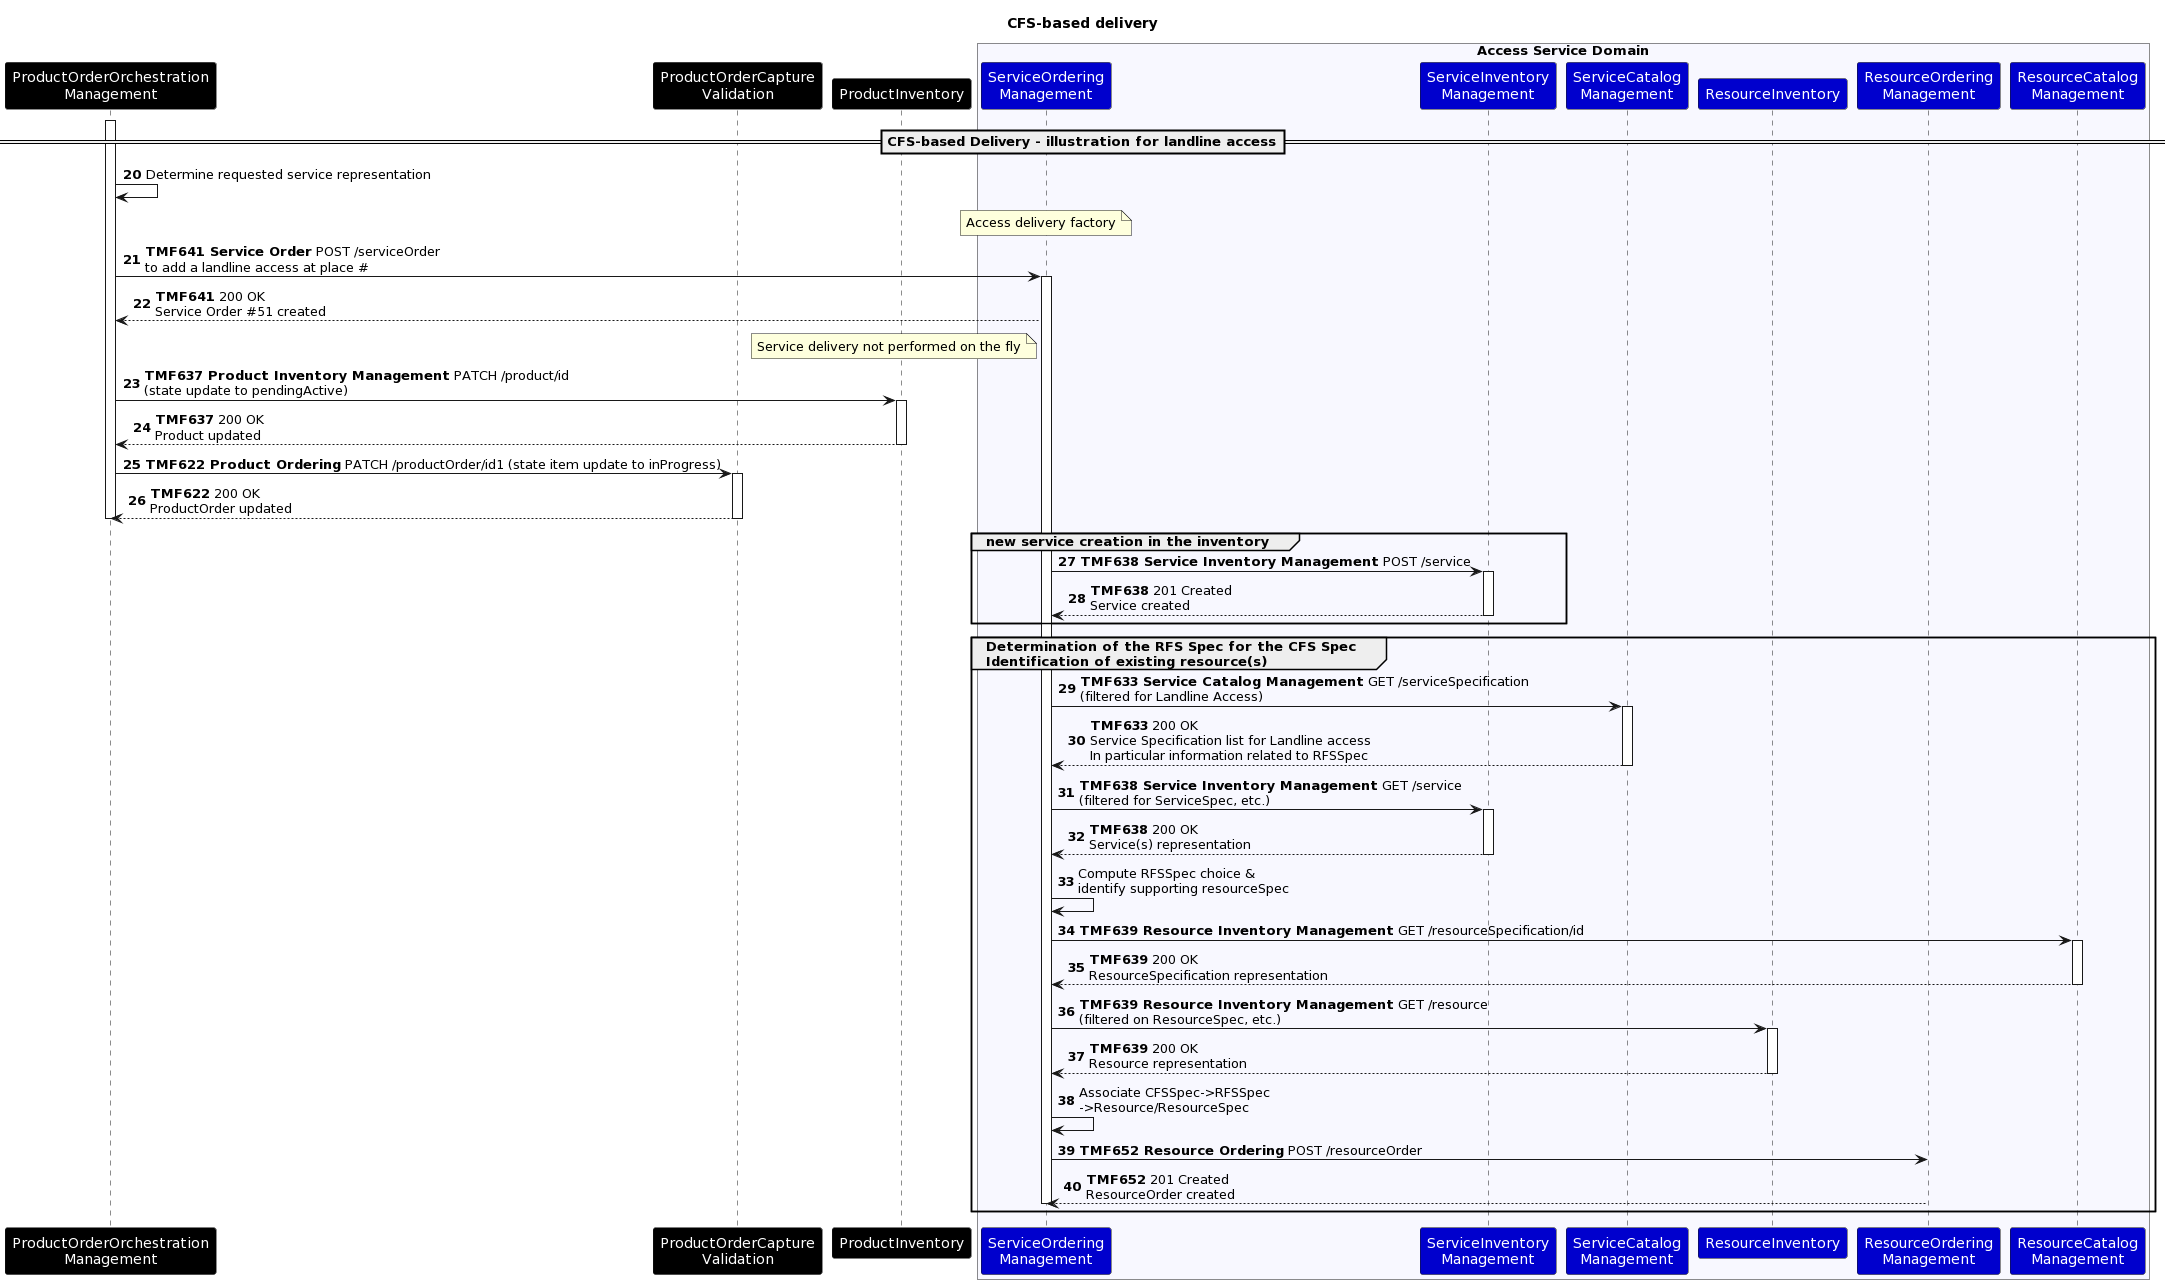

The diagram above was rendered by PlantUML. Its source (embedded in the PNG):
@startuml
skinparam ParticipantFontColor automatic
Title: CFS-based delivery
autonumber 20
participant "ProductOrderOrchestration\nManagement" as PrdOrdOrcMgmt #Black
participant "ProductOrderCapture\nValidation" as PrdOrdCptVd #Black
participant "ProductInventory" as PI #Black
box "Access Service Domain" #GhostWhite
participant "ServiceOrdering\nManagement" as SrvOrdMgmt #MediumBlue
participant "ServiceInventory\nManagement" as SrvInv #MediumBlue
participant "ServiceCatalog\nManagement" as SrvCtgMgmt #MediumBlue
participant "ResourceInventory" as RsInv #MediumBlue
participant "ResourceOrdering\nManagement" as RsOrdMgmt #MediumBlue
participant "ResourceCatalog\nManagement" as RsCtgMgmt  #MediumBlue
== CFS-based Delivery - illustration for landline access==
activate PrdOrdOrcMgmt
PrdOrdOrcMgmt -> PrdOrdOrcMgmt: Determine requested service representation
Note over SrvOrdMgmt : Access delivery factory
PrdOrdOrcMgmt -> SrvOrdMgmt:  **TMF641 Service Order** POST /serviceOrder\nto add a landline access at place #
activate SrvOrdMgmt
SrvOrdMgmt --> PrdOrdOrcMgmt :  **TMF641** 200 OK\nService Order #51 created
Note left of SrvOrdMgmt : Service delivery not performed on the fly
PrdOrdOrcMgmt -> PI: **TMF637 Product Inventory Management** PATCH /product/id\n(state update to pendingActive)
activate PI
PI --> PrdOrdOrcMgmt:  **TMF637** 200 OK\nProduct updated
deactivate PI
PrdOrdOrcMgmt -> PrdOrdCptVd:  **TMF622 Product Ordering** PATCH /productOrder/id1 (state item update to inProgress)
activate PrdOrdCptVd
PrdOrdCptVd --> PrdOrdOrcMgmt:  **TMF622** 200 OK\nProductOrder updated
deactivate PrdOrdCptVd
deactivate PrdOrdOrcMgmt
Group new service creation in the inventory
SrvOrdMgmt -> SrvInv:  **TMF638 Service Inventory Management** POST /service
activate SrvInv
SrvInv --> SrvOrdMgmt:  **TMF638** 201 Created\nService created
deactivate SrvInv
end
Group Determination of the RFS Spec for the CFS Spec\nIdentification of existing resource(s)
SrvOrdMgmt -> SrvCtgMgmt :  **TMF633 Service Catalog Management** GET /serviceSpecification\n(filtered for Landline Access)
activate SrvCtgMgmt
SrvCtgMgmt --> SrvOrdMgmt :  **TMF633** 200 OK\nService Specification list for Landline access\nIn particular information related to RFSSpec
deactivate SrvCtgMgmt
SrvOrdMgmt ->  SrvInv:  **TMF638 Service Inventory Management** GET /service\n(filtered for ServiceSpec, etc.)
activate SrvInv
SrvInv --> SrvOrdMgmt:  **TMF638** 200 OK\nService(s) representation
deactivate SrvInv
SrvOrdMgmt -> SrvOrdMgmt : Compute RFSSpec choice &\nidentify supporting resourceSpec
SrvOrdMgmt -> RsCtgMgmt :  **TMF639 Resource Inventory Management** GET /resourceSpecification/id
activate RsCtgMgmt
RsCtgMgmt --> SrvOrdMgmt :  **TMF639** 200 OK\nResourceSpecification representation
deactivate RsCtgMgmt
SrvOrdMgmt -> RsInv :  **TMF639 Resource Inventory Management** GET /resource\n(filtered on ResourceSpec, etc.)
activate RsInv
RsInv --> SrvOrdMgmt :  **TMF639** 200 OK\nResource representation
deactivate RsInv
SrvOrdMgmt -> SrvOrdMgmt : Associate CFSSpec->RFSSpec\n->Resource/ResourceSpec
SrvOrdMgmt -> RsOrdMgmt :  **TMF652 Resource Ordering** POST /resourceOrder
RsOrdMgmt -->  SrvOrdMgmt :  **TMF652** 201 Created\nResourceOrder created
deactivate SrvOrdMgmt
end
@enduml